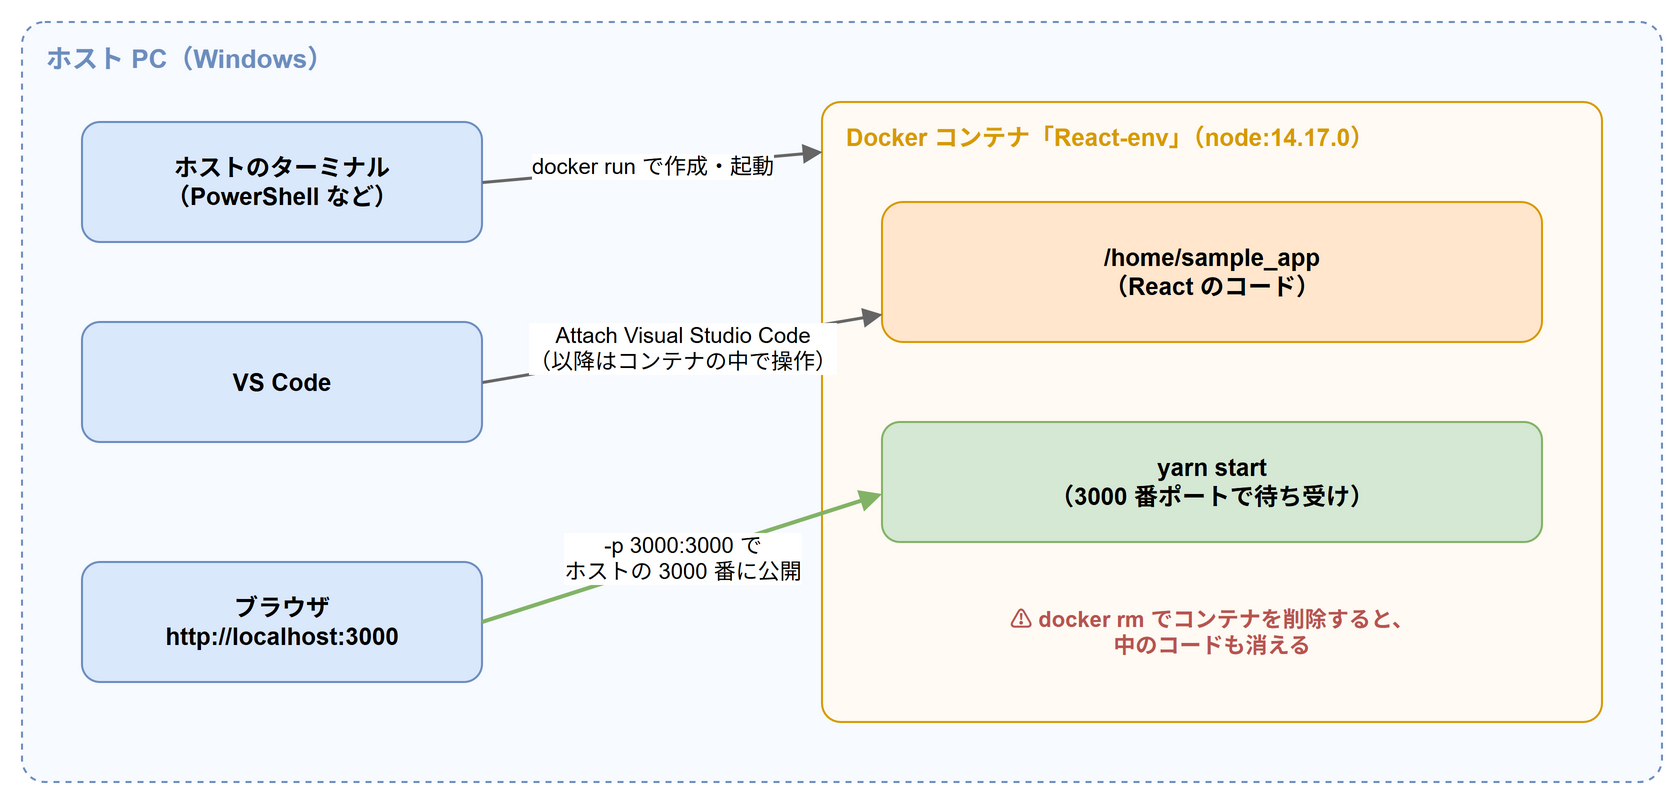

The diagram above was exported from draw.io. Its source (the exported page's mxGraphModel, read from the mxfile embedded in the PNG):
<mxGraphModel grid="1" gridSize="10" page="0">
  <root>
    <mxCell id="0" />
    <mxCell id="1" parent="0" />
    <mxCell id="c2" value="ホスト PC（Windows）" style="rounded=1;whiteSpace=wrap;html=1;dashed=1;fillColor=#f7faff;strokeColor=#6c8ebf;verticalAlign=top;align=left;spacingLeft=10;spacingTop=4;spacingBottom=4;fontStyle=1;fontSize=13;fontColor=#6c8ebf;arcSize=3;" vertex="1" parent="1">
      <mxGeometry x="20" y="20" width="820" height="380" as="geometry" />
    </mxCell>
    <mxCell id="c3" value="ホストのターミナル&lt;br&gt;（PowerShell など）" style="rounded=1;whiteSpace=wrap;html=1;fontSize=12;fillColor=#dae8fc;strokeColor=#6c8ebf;fontStyle=1;" vertex="1" parent="1">
      <mxGeometry x="50" y="70" width="200" height="60" as="geometry" />
    </mxCell>
    <mxCell id="c4" value="VS Code" style="rounded=1;whiteSpace=wrap;html=1;fontSize=12;fillColor=#dae8fc;strokeColor=#6c8ebf;fontStyle=1;" vertex="1" parent="1">
      <mxGeometry x="50" y="170" width="200" height="60" as="geometry" />
    </mxCell>
    <mxCell id="c5" value="ブラウザ&lt;br&gt;http://localhost:3000" style="rounded=1;whiteSpace=wrap;html=1;fontSize=12;fillColor=#dae8fc;strokeColor=#6c8ebf;fontStyle=1;" vertex="1" parent="1">
      <mxGeometry x="50" y="290" width="200" height="60" as="geometry" />
    </mxCell>
    <mxCell id="c6" value="Docker コンテナ「React-env」（node:14.17.0）" style="rounded=1;whiteSpace=wrap;html=1;fillColor=#fffaf3;strokeColor=#d79b00;verticalAlign=top;align=left;spacingLeft=10;spacingTop=4;spacingBottom=4;fontStyle=1;fontSize=12;fontColor=#d79b00;arcSize=3;" vertex="1" parent="1">
      <mxGeometry x="420" y="60" width="390" height="310" as="geometry" />
    </mxCell>
    <mxCell id="c7" value="/home/sample_app&lt;br&gt;（React のコード）" style="rounded=1;whiteSpace=wrap;html=1;fontSize=12;fillColor=#ffe6cc;strokeColor=#d79b00;fontStyle=1;" vertex="1" parent="1">
      <mxGeometry x="450" y="110" width="330" height="70" as="geometry" />
    </mxCell>
    <mxCell id="c8" value="yarn start&lt;br&gt;（3000 番ポートで待ち受け）" style="rounded=1;whiteSpace=wrap;html=1;fontSize=12;fillColor=#d5e8d4;strokeColor=#82b366;fontStyle=1;" vertex="1" parent="1">
      <mxGeometry x="450" y="220" width="330" height="60" as="geometry" />
    </mxCell>
    <mxCell id="c9" value="&lt;font color=&quot;#b85450&quot;&gt;&lt;b&gt;⚠ docker rm でコンテナを削除すると、&lt;br&gt;中のコードも消える&lt;/b&gt;&lt;/font&gt;" style="text;html=1;whiteSpace=wrap;align=center;verticalAlign=middle;fontSize=11;fontColor=#333333;" vertex="1" parent="1">
      <mxGeometry x="450" y="300" width="330" height="50" as="geometry" />
    </mxCell>
    <mxCell id="c10" value="docker run で作成・起動" style="html=1;endArrow=block;endFill=1;strokeColor=#666666;strokeWidth=1.5;fontSize=11;labelBackgroundColor=#ffffff;exitX=1;exitY=0.5;exitDx=0;exitDy=0;entryX=0;entryY=0.08;entryDx=0;entryDy=0;" edge="1" parent="1" source="c3" target="c6">
      <mxGeometry relative="1" as="geometry" />
    </mxCell>
    <mxCell id="c11" value="Attach Visual Studio Code&lt;br&gt;（以降はコンテナの中で操作）" style="html=1;endArrow=block;endFill=1;strokeColor=#666666;strokeWidth=1.5;fontSize=11;labelBackgroundColor=#ffffff;exitX=1;exitY=0.5;exitDx=0;exitDy=0;entryX=0;entryY=0.8;entryDx=0;entryDy=0;" edge="1" parent="1" source="c4" target="c7">
      <mxGeometry relative="1" as="geometry" />
    </mxCell>
    <mxCell id="c12" value="-p 3000:3000 で&lt;br&gt;ホストの 3000 番に公開" style="html=1;endArrow=block;endFill=1;strokeColor=#82b366;strokeWidth=2;fontSize=11;labelBackgroundColor=#ffffff;exitX=1;exitY=0.5;exitDx=0;exitDy=0;entryX=0;entryY=0.6;entryDx=0;entryDy=0;" edge="1" parent="1" source="c5" target="c8">
      <mxGeometry relative="1" as="geometry" />
    </mxCell>
  </root>
</mxGraphModel>